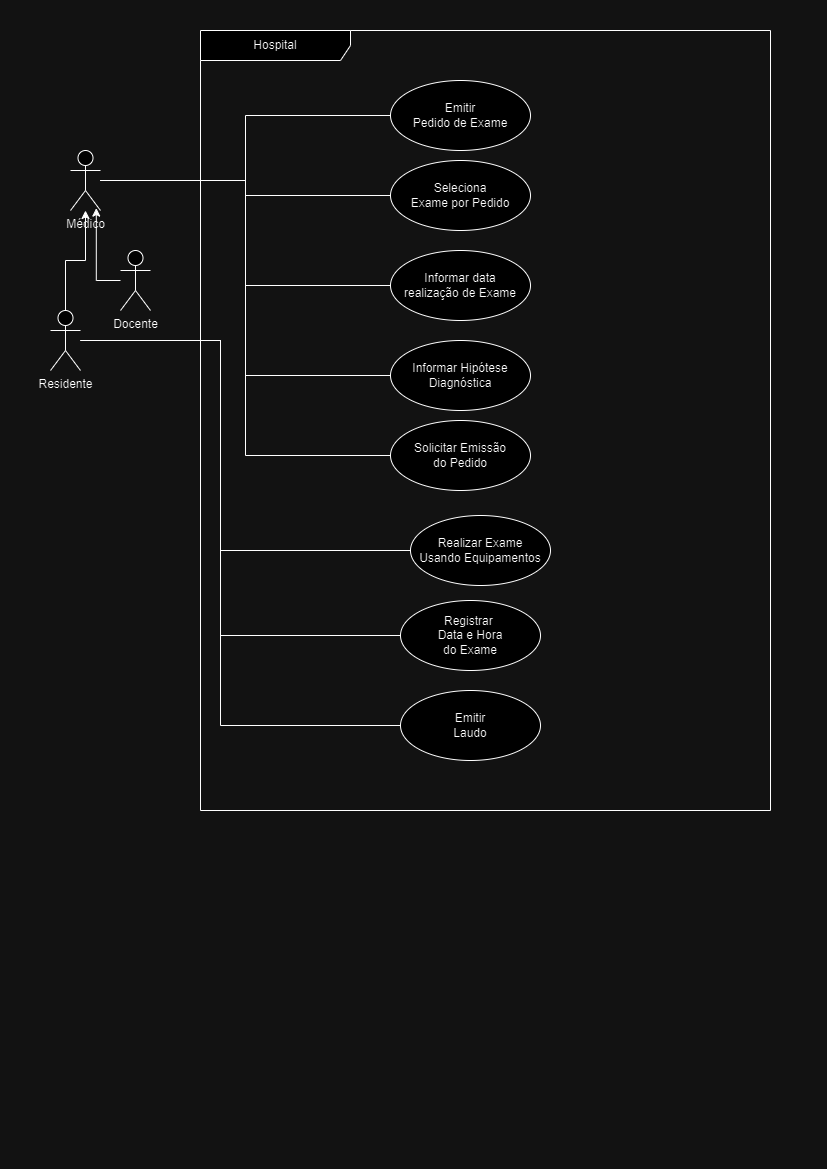

The diagram above was exported from draw.io. Its source (the exported page's mxGraphModel, read from the mxfile embedded in the PNG):
<mxGraphModel dx="1434" dy="790" grid="1" gridSize="10" guides="1" tooltips="1" connect="1" arrows="1" fold="1" page="1" pageScale="1" pageWidth="827" pageHeight="1169" math="0" shadow="0">
  <root>
    <mxCell id="0" />
    <mxCell id="1" parent="0" />
    <mxCell id="1nGQgdaH4Wxczpo5hAqR-1" value="Hospital" style="shape=umlFrame;whiteSpace=wrap;html=1;pointerEvents=0;width=150;height=30;" vertex="1" parent="1">
      <mxGeometry x="200" y="30" width="570" height="780" as="geometry" />
    </mxCell>
    <mxCell id="1nGQgdaH4Wxczpo5hAqR-8" style="edgeStyle=orthogonalEdgeStyle;rounded=0;orthogonalLoop=1;jettySize=auto;html=1;entryX=0;entryY=0.5;entryDx=0;entryDy=0;endArrow=none;endFill=0;" edge="1" parent="1" source="1nGQgdaH4Wxczpo5hAqR-2" target="1nGQgdaH4Wxczpo5hAqR-7">
      <mxGeometry relative="1" as="geometry" />
    </mxCell>
    <mxCell id="1nGQgdaH4Wxczpo5hAqR-19" style="edgeStyle=orthogonalEdgeStyle;rounded=0;orthogonalLoop=1;jettySize=auto;html=1;endArrow=none;endFill=0;" edge="1" parent="1" source="1nGQgdaH4Wxczpo5hAqR-2" target="1nGQgdaH4Wxczpo5hAqR-9">
      <mxGeometry relative="1" as="geometry" />
    </mxCell>
    <mxCell id="1nGQgdaH4Wxczpo5hAqR-20" style="edgeStyle=orthogonalEdgeStyle;rounded=0;orthogonalLoop=1;jettySize=auto;html=1;entryX=0;entryY=0.5;entryDx=0;entryDy=0;endArrow=none;endFill=0;" edge="1" parent="1" source="1nGQgdaH4Wxczpo5hAqR-2" target="1nGQgdaH4Wxczpo5hAqR-10">
      <mxGeometry relative="1" as="geometry" />
    </mxCell>
    <mxCell id="1nGQgdaH4Wxczpo5hAqR-21" style="edgeStyle=orthogonalEdgeStyle;rounded=0;orthogonalLoop=1;jettySize=auto;html=1;entryX=0;entryY=0.5;entryDx=0;entryDy=0;endArrow=none;endFill=0;" edge="1" parent="1" source="1nGQgdaH4Wxczpo5hAqR-2" target="1nGQgdaH4Wxczpo5hAqR-11">
      <mxGeometry relative="1" as="geometry" />
    </mxCell>
    <mxCell id="1nGQgdaH4Wxczpo5hAqR-22" style="edgeStyle=orthogonalEdgeStyle;rounded=0;orthogonalLoop=1;jettySize=auto;html=1;entryX=0;entryY=0.5;entryDx=0;entryDy=0;endArrow=none;endFill=0;" edge="1" parent="1" source="1nGQgdaH4Wxczpo5hAqR-2" target="1nGQgdaH4Wxczpo5hAqR-12">
      <mxGeometry relative="1" as="geometry" />
    </mxCell>
    <mxCell id="1nGQgdaH4Wxczpo5hAqR-2" value="Médico" style="shape=umlActor;verticalLabelPosition=bottom;verticalAlign=top;html=1;" vertex="1" parent="1">
      <mxGeometry x="70" y="150" width="30" height="60" as="geometry" />
    </mxCell>
    <mxCell id="1nGQgdaH4Wxczpo5hAqR-5" style="edgeStyle=orthogonalEdgeStyle;rounded=0;orthogonalLoop=1;jettySize=auto;html=1;" edge="1" parent="1" source="1nGQgdaH4Wxczpo5hAqR-3" target="1nGQgdaH4Wxczpo5hAqR-2">
      <mxGeometry relative="1" as="geometry" />
    </mxCell>
    <mxCell id="1nGQgdaH4Wxczpo5hAqR-16" style="edgeStyle=orthogonalEdgeStyle;rounded=0;orthogonalLoop=1;jettySize=auto;html=1;entryX=0;entryY=0.5;entryDx=0;entryDy=0;endArrow=none;endFill=0;" edge="1" parent="1" source="1nGQgdaH4Wxczpo5hAqR-3" target="1nGQgdaH4Wxczpo5hAqR-13">
      <mxGeometry relative="1" as="geometry">
        <Array as="points">
          <mxPoint x="220" y="340" />
          <mxPoint x="220" y="550" />
        </Array>
      </mxGeometry>
    </mxCell>
    <mxCell id="1nGQgdaH4Wxczpo5hAqR-17" style="edgeStyle=orthogonalEdgeStyle;rounded=0;orthogonalLoop=1;jettySize=auto;html=1;entryX=0;entryY=0.5;entryDx=0;entryDy=0;endArrow=none;endFill=0;" edge="1" parent="1" source="1nGQgdaH4Wxczpo5hAqR-3" target="1nGQgdaH4Wxczpo5hAqR-14">
      <mxGeometry relative="1" as="geometry">
        <Array as="points">
          <mxPoint x="220" y="340" />
          <mxPoint x="220" y="635" />
        </Array>
      </mxGeometry>
    </mxCell>
    <mxCell id="1nGQgdaH4Wxczpo5hAqR-18" style="edgeStyle=orthogonalEdgeStyle;rounded=0;orthogonalLoop=1;jettySize=auto;html=1;entryX=0;entryY=0.5;entryDx=0;entryDy=0;endArrow=none;endFill=0;" edge="1" parent="1" source="1nGQgdaH4Wxczpo5hAqR-3" target="1nGQgdaH4Wxczpo5hAqR-15">
      <mxGeometry relative="1" as="geometry">
        <Array as="points">
          <mxPoint x="220" y="340" />
          <mxPoint x="220" y="725" />
        </Array>
      </mxGeometry>
    </mxCell>
    <mxCell id="1nGQgdaH4Wxczpo5hAqR-3" value="Residente" style="shape=umlActor;verticalLabelPosition=bottom;verticalAlign=top;html=1;" vertex="1" parent="1">
      <mxGeometry x="50" y="310" width="30" height="60" as="geometry" />
    </mxCell>
    <mxCell id="1nGQgdaH4Wxczpo5hAqR-4" value="Docente" style="shape=umlActor;verticalLabelPosition=bottom;verticalAlign=top;html=1;" vertex="1" parent="1">
      <mxGeometry x="120" y="250" width="30" height="60" as="geometry" />
    </mxCell>
    <mxCell id="1nGQgdaH4Wxczpo5hAqR-6" style="edgeStyle=orthogonalEdgeStyle;rounded=0;orthogonalLoop=1;jettySize=auto;html=1;entryX=0.86;entryY=0.96;entryDx=0;entryDy=0;entryPerimeter=0;" edge="1" parent="1" source="1nGQgdaH4Wxczpo5hAqR-4" target="1nGQgdaH4Wxczpo5hAqR-2">
      <mxGeometry relative="1" as="geometry" />
    </mxCell>
    <mxCell id="1nGQgdaH4Wxczpo5hAqR-7" value="Emitir&lt;div&gt;Pedido de Exame&lt;/div&gt;" style="ellipse;whiteSpace=wrap;html=1;" vertex="1" parent="1">
      <mxGeometry x="390" y="80" width="140" height="70" as="geometry" />
    </mxCell>
    <mxCell id="1nGQgdaH4Wxczpo5hAqR-9" value="Seleciona&lt;div&gt;Exame por Pedido&lt;/div&gt;" style="ellipse;whiteSpace=wrap;html=1;" vertex="1" parent="1">
      <mxGeometry x="390" y="160" width="140" height="70" as="geometry" />
    </mxCell>
    <mxCell id="1nGQgdaH4Wxczpo5hAqR-10" value="Informar data&lt;div&gt;realização de Exame&lt;/div&gt;" style="ellipse;whiteSpace=wrap;html=1;" vertex="1" parent="1">
      <mxGeometry x="390" y="250" width="140" height="70" as="geometry" />
    </mxCell>
    <mxCell id="1nGQgdaH4Wxczpo5hAqR-11" value="Informar Hipótese&lt;div&gt;Diagnóstica&lt;/div&gt;" style="ellipse;whiteSpace=wrap;html=1;" vertex="1" parent="1">
      <mxGeometry x="390" y="340" width="140" height="70" as="geometry" />
    </mxCell>
    <mxCell id="1nGQgdaH4Wxczpo5hAqR-12" value="Solicitar Emissão&lt;div&gt;do Pedido&lt;/div&gt;" style="ellipse;whiteSpace=wrap;html=1;" vertex="1" parent="1">
      <mxGeometry x="390" y="420" width="140" height="70" as="geometry" />
    </mxCell>
    <mxCell id="1nGQgdaH4Wxczpo5hAqR-13" value="Realizar Exame&lt;div&gt;Usando Equipamentos&lt;/div&gt;" style="ellipse;whiteSpace=wrap;html=1;" vertex="1" parent="1">
      <mxGeometry x="410" y="515" width="140" height="70" as="geometry" />
    </mxCell>
    <mxCell id="1nGQgdaH4Wxczpo5hAqR-14" value="Registrar&amp;nbsp;&lt;div&gt;Data e Hora&lt;/div&gt;&lt;div&gt;do Exame&lt;/div&gt;" style="ellipse;whiteSpace=wrap;html=1;" vertex="1" parent="1">
      <mxGeometry x="400" y="600" width="140" height="70" as="geometry" />
    </mxCell>
    <mxCell id="1nGQgdaH4Wxczpo5hAqR-15" value="Emitir&lt;div&gt;Laudo&lt;/div&gt;" style="ellipse;whiteSpace=wrap;html=1;" vertex="1" parent="1">
      <mxGeometry x="400" y="690" width="140" height="70" as="geometry" />
    </mxCell>
  </root>
</mxGraphModel>